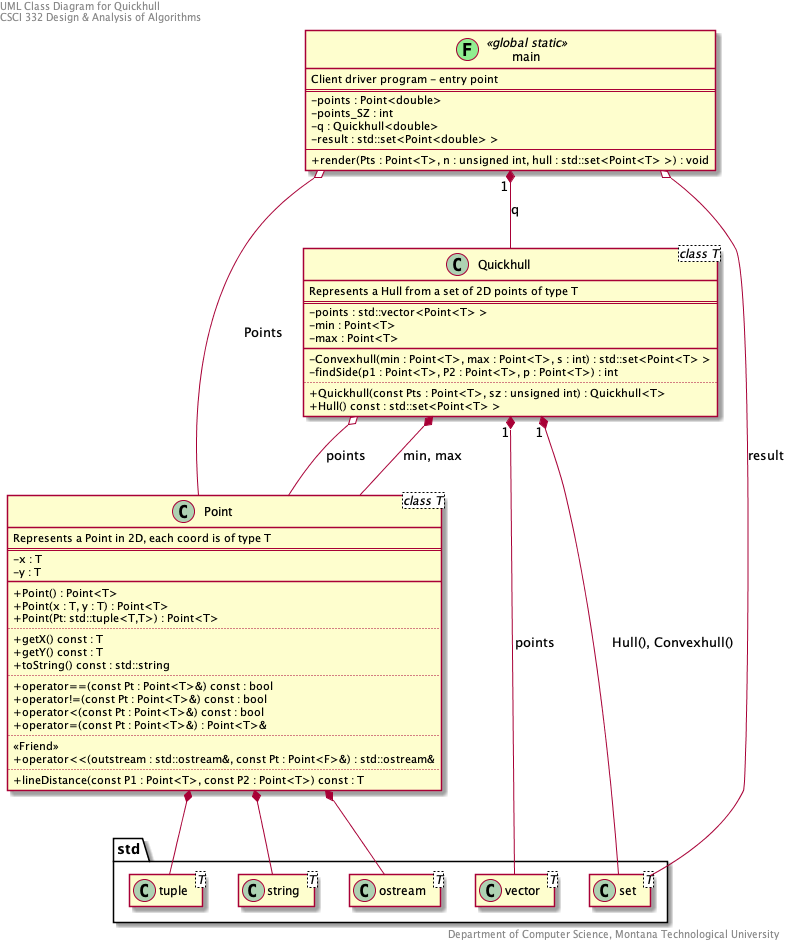

The diagram above was rendered by PlantUML. Its source (embedded in the PNG):
@startuml

hide empty methods
hide empty attributes
skinparam classAttributeIconSize 0
set namespaceSeparator ::

left  header 
    UML Class Diagram for Quickhull
    CSCI 332 Design & Analysis of Algorithms
end header

right footer 
    Department of Computer Science, Montana Technological University
end footer

class std::tuple<T>
class std::string<T>
class std::vector<T>
class std::set<T>
class std::ostream<T>

class Point<class T> {
    Represents a Point in 2D, each coord is of type T
    ==
    -x : T
    -y : T
    __
    +Point() : Point<T>
    +Point(x : T, y : T) : Point<T>
    +Point(Pt: std::tuple<T,T>) : Point<T>
    ..
    +getX() const : T 
    +getY() const : T
    +toString() const : std::string
    ..
    +operator==(const Pt : Point<T>&) const : bool
    +operator!=(const Pt : Point<T>&) const : bool
    +operator<(const Pt : Point<T>&) const : bool
    +operator=(const Pt : Point<T>&) : Point<T>&
    ..
    <<Friend>>
    +operator<<(outstream : std::ostream&, const Pt : Point<F>&) : std::ostream&
    ..
    +lineDistance(const P1 : Point<T>, const P2 : Point<T>) const : T
}

class Quickhull<class T> {
    Represents a Hull from a set of 2D points of type T
    ==
    -points : std::vector<Point<T> >
    -min : Point<T>
    -max : Point<T>
    __
    -Convexhull(min : Point<T>, max : Point<T>, s : int) : std::set<Point<T> >
    - findSide(p1 : Point<T>, P2 : Point<T>, p : Point<T>) : int
    ..
    +Quickhull(const Pts : Point<T>, sz : unsigned int) : Quickhull<T>
    +Hull() const : std::set<Point<T> >
}

class main <<(F, lightGreen) global static>> {
    Client driver program - entry point
    ==
    -points : Point<double>
    -points_SZ : int
    -q : Quickhull<double>
    -result : std::set<Point<double> >
    --
    +render(Pts : Point<T>, n : unsigned int, hull : std::set<Point<T> >) : void
}

main o-- Point : Points
main o-- std::set : result
main "1" *-- Quickhull : q

Quickhull "1" *-- std::vector : points
Quickhull o-- Point : points
Quickhull *-- Point : min, max
Quickhull "1" *-- std::set : Hull(), Convexhull()

Point  *-- std::tuple
Point  *-- std::string
Point  *-- std::ostream

@enduml